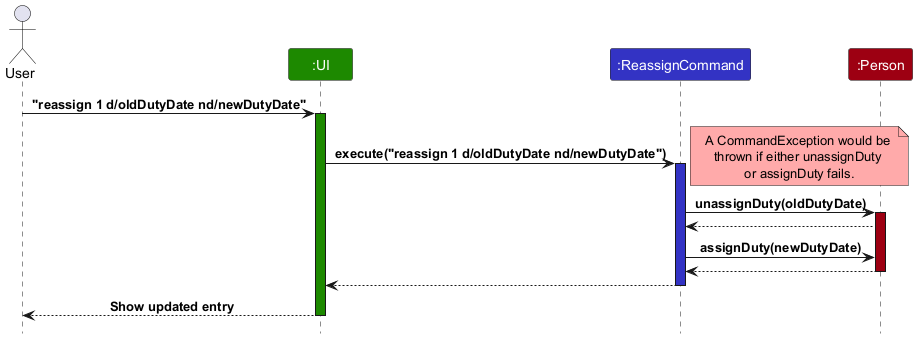

The diagram above was rendered by PlantUML. Its source (embedded in the PNG):
@startuml
!include style.puml

hide footbox
skinparam sequenceReferenceBackgroundColor #f7807c

actor User

participant ":UI" as Ui UI_COLOR
participant ":ReassignCommand" as ReassignCommand LOGIC_COLOR
participant ":Person" as Person MODEL_COLOR

User -> Ui : "reassign 1 d/oldDutyDate nd/newDutyDate"
activate Ui UI_COLOR

Ui -> ReassignCommand : execute("reassign 1 d/oldDutyDate nd/newDutyDate")
note right #FFAAAA
A CommandException would be 
thrown if either unassignDuty 
or assignDuty fails.
end note
activate ReassignCommand LOGIC_COLOR

ReassignCommand -> Person : unassignDuty(oldDutyDate)
activate Person MODEL_COLOR

Person --> ReassignCommand
ReassignCommand -> Person : assignDuty(newDutyDate)
Person --> ReassignCommand
deactivate Person

ReassignCommand --> Ui
deactivate

Ui --> User : Show updated entry
deactivate Ui

@enduml